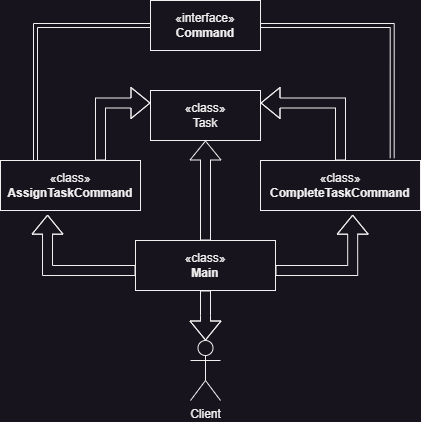

The diagram above was exported from draw.io. Its source (the exported page's mxGraphModel, read from the mxfile embedded in the PNG):
<mxGraphModel dx="778" dy="342" grid="1" gridSize="10" guides="1" tooltips="1" connect="1" arrows="1" fold="1" page="1" pageScale="1" pageWidth="827" pageHeight="1169" math="0" shadow="0">
  <root>
    <mxCell id="0" />
    <mxCell id="1" parent="0" />
    <mxCell id="qY1jeRDZ6ZFxGWXt1wqj-6" style="edgeStyle=orthogonalEdgeStyle;shape=link;rounded=0;orthogonalLoop=1;jettySize=auto;html=1;entryX=0.25;entryY=0;entryDx=0;entryDy=0;" edge="1" parent="1" source="qY1jeRDZ6ZFxGWXt1wqj-1" target="qY1jeRDZ6ZFxGWXt1wqj-4">
      <mxGeometry relative="1" as="geometry" />
    </mxCell>
    <mxCell id="qY1jeRDZ6ZFxGWXt1wqj-10" style="edgeStyle=orthogonalEdgeStyle;shape=link;rounded=0;orthogonalLoop=1;jettySize=auto;html=1;entryX=0.823;entryY=-0.047;entryDx=0;entryDy=0;entryPerimeter=0;" edge="1" parent="1" source="qY1jeRDZ6ZFxGWXt1wqj-1" target="qY1jeRDZ6ZFxGWXt1wqj-3">
      <mxGeometry relative="1" as="geometry">
        <Array as="points">
          <mxPoint x="492" y="55" />
        </Array>
      </mxGeometry>
    </mxCell>
    <mxCell id="qY1jeRDZ6ZFxGWXt1wqj-1" value="«interface»&lt;br&gt;&lt;b&gt;Command&lt;/b&gt;" style="html=1;whiteSpace=wrap;" vertex="1" parent="1">
      <mxGeometry x="250" y="30" width="110" height="50" as="geometry" />
    </mxCell>
    <mxCell id="qY1jeRDZ6ZFxGWXt1wqj-2" value="«class»&lt;br&gt;Task" style="html=1;whiteSpace=wrap;" vertex="1" parent="1">
      <mxGeometry x="250" y="120" width="110" height="50" as="geometry" />
    </mxCell>
    <mxCell id="qY1jeRDZ6ZFxGWXt1wqj-9" style="edgeStyle=orthogonalEdgeStyle;shape=flexArrow;rounded=0;orthogonalLoop=1;jettySize=auto;html=1;entryX=1;entryY=0.25;entryDx=0;entryDy=0;" edge="1" parent="1" source="qY1jeRDZ6ZFxGWXt1wqj-3" target="qY1jeRDZ6ZFxGWXt1wqj-2">
      <mxGeometry relative="1" as="geometry" />
    </mxCell>
    <mxCell id="qY1jeRDZ6ZFxGWXt1wqj-3" value="«class»&lt;br&gt;&lt;b&gt;CompleteTaskCommand&lt;/b&gt;" style="html=1;whiteSpace=wrap;" vertex="1" parent="1">
      <mxGeometry x="360" y="190" width="160" height="50" as="geometry" />
    </mxCell>
    <mxCell id="qY1jeRDZ6ZFxGWXt1wqj-8" style="edgeStyle=orthogonalEdgeStyle;shape=flexArrow;rounded=0;orthogonalLoop=1;jettySize=auto;html=1;entryX=0;entryY=0.25;entryDx=0;entryDy=0;" edge="1" parent="1" source="qY1jeRDZ6ZFxGWXt1wqj-4" target="qY1jeRDZ6ZFxGWXt1wqj-2">
      <mxGeometry relative="1" as="geometry">
        <Array as="points">
          <mxPoint x="200" y="133" />
        </Array>
      </mxGeometry>
    </mxCell>
    <mxCell id="qY1jeRDZ6ZFxGWXt1wqj-4" value="«class»&lt;br&gt;&lt;b&gt;AssignTaskCommand&lt;/b&gt;" style="html=1;whiteSpace=wrap;" vertex="1" parent="1">
      <mxGeometry x="100" y="190" width="140" height="50" as="geometry" />
    </mxCell>
    <mxCell id="qY1jeRDZ6ZFxGWXt1wqj-12" style="edgeStyle=orthogonalEdgeStyle;shape=flexArrow;rounded=0;orthogonalLoop=1;jettySize=auto;html=1;entryX=0.576;entryY=1.084;entryDx=0;entryDy=0;entryPerimeter=0;" edge="1" parent="1" source="qY1jeRDZ6ZFxGWXt1wqj-11" target="qY1jeRDZ6ZFxGWXt1wqj-3">
      <mxGeometry relative="1" as="geometry">
        <Array as="points">
          <mxPoint x="452" y="300" />
        </Array>
      </mxGeometry>
    </mxCell>
    <mxCell id="qY1jeRDZ6ZFxGWXt1wqj-13" style="edgeStyle=orthogonalEdgeStyle;shape=flexArrow;rounded=0;orthogonalLoop=1;jettySize=auto;html=1;entryX=0.336;entryY=1.084;entryDx=0;entryDy=0;entryPerimeter=0;" edge="1" parent="1" source="qY1jeRDZ6ZFxGWXt1wqj-11" target="qY1jeRDZ6ZFxGWXt1wqj-4">
      <mxGeometry relative="1" as="geometry">
        <Array as="points">
          <mxPoint x="147" y="300" />
        </Array>
      </mxGeometry>
    </mxCell>
    <mxCell id="qY1jeRDZ6ZFxGWXt1wqj-14" style="edgeStyle=orthogonalEdgeStyle;shape=flexArrow;rounded=0;orthogonalLoop=1;jettySize=auto;html=1;entryX=0.5;entryY=1;entryDx=0;entryDy=0;" edge="1" parent="1" source="qY1jeRDZ6ZFxGWXt1wqj-11" target="qY1jeRDZ6ZFxGWXt1wqj-2">
      <mxGeometry relative="1" as="geometry" />
    </mxCell>
    <mxCell id="qY1jeRDZ6ZFxGWXt1wqj-15" style="edgeStyle=orthogonalEdgeStyle;shape=flexArrow;rounded=0;orthogonalLoop=1;jettySize=auto;html=1;" edge="1" parent="1" source="qY1jeRDZ6ZFxGWXt1wqj-11">
      <mxGeometry relative="1" as="geometry">
        <mxPoint x="305" y="370" as="targetPoint" />
      </mxGeometry>
    </mxCell>
    <mxCell id="qY1jeRDZ6ZFxGWXt1wqj-11" value="«class»&lt;br&gt;&lt;b&gt;Main&lt;/b&gt;" style="html=1;whiteSpace=wrap;" vertex="1" parent="1">
      <mxGeometry x="235" y="270" width="140" height="50" as="geometry" />
    </mxCell>
    <mxCell id="qY1jeRDZ6ZFxGWXt1wqj-16" value="Client" style="shape=umlActor;verticalLabelPosition=bottom;verticalAlign=top;html=1;" vertex="1" parent="1">
      <mxGeometry x="290" y="370" width="30" height="60" as="geometry" />
    </mxCell>
  </root>
</mxGraphModel>